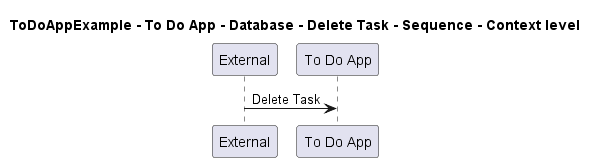

The diagram above was rendered by PlantUML. Its source (embedded in the PNG):
@startuml
!pragma layout smetana

title ToDoAppExample - To Do App - Database - Delete Task - Sequence - Context level

participant "External" as C4InterFlow.SoftwareSystems.ExternalSystem
participant "To Do App" as ToDoAppExample.SoftwareSystems.ToDoApp

C4InterFlow.SoftwareSystems.ExternalSystem -> ToDoAppExample.SoftwareSystems.ToDoApp : Delete Task


@enduml